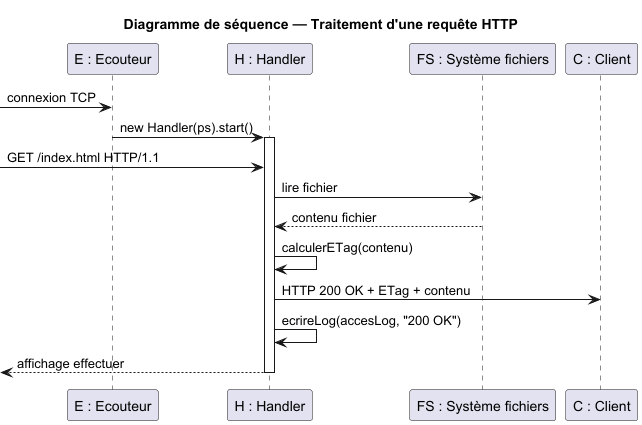

The diagram above was rendered by PlantUML. Its source (embedded in the PNG):
@startuml
title Diagramme de séquence — Traitement d'une requête HTTP


participant "E : Ecouteur" as E
participant "H : Handler" as H
participant "FS : Système fichiers" as FS
participant "C : Client" as C

 -> E : connexion TCP
E -> H : new Handler(ps).start()
activate H

 -> H : GET /index.html HTTP/1.1

H -> FS : lire fichier
FS --> H : contenu fichier

H -> H : calculerETag(contenu)


H -> C : HTTP 200 OK + ETag + contenu
H -> H : ecrireLog(accesLog, "200 OK")
 <-- H: affichage effectuer
deactivate H


@enduml